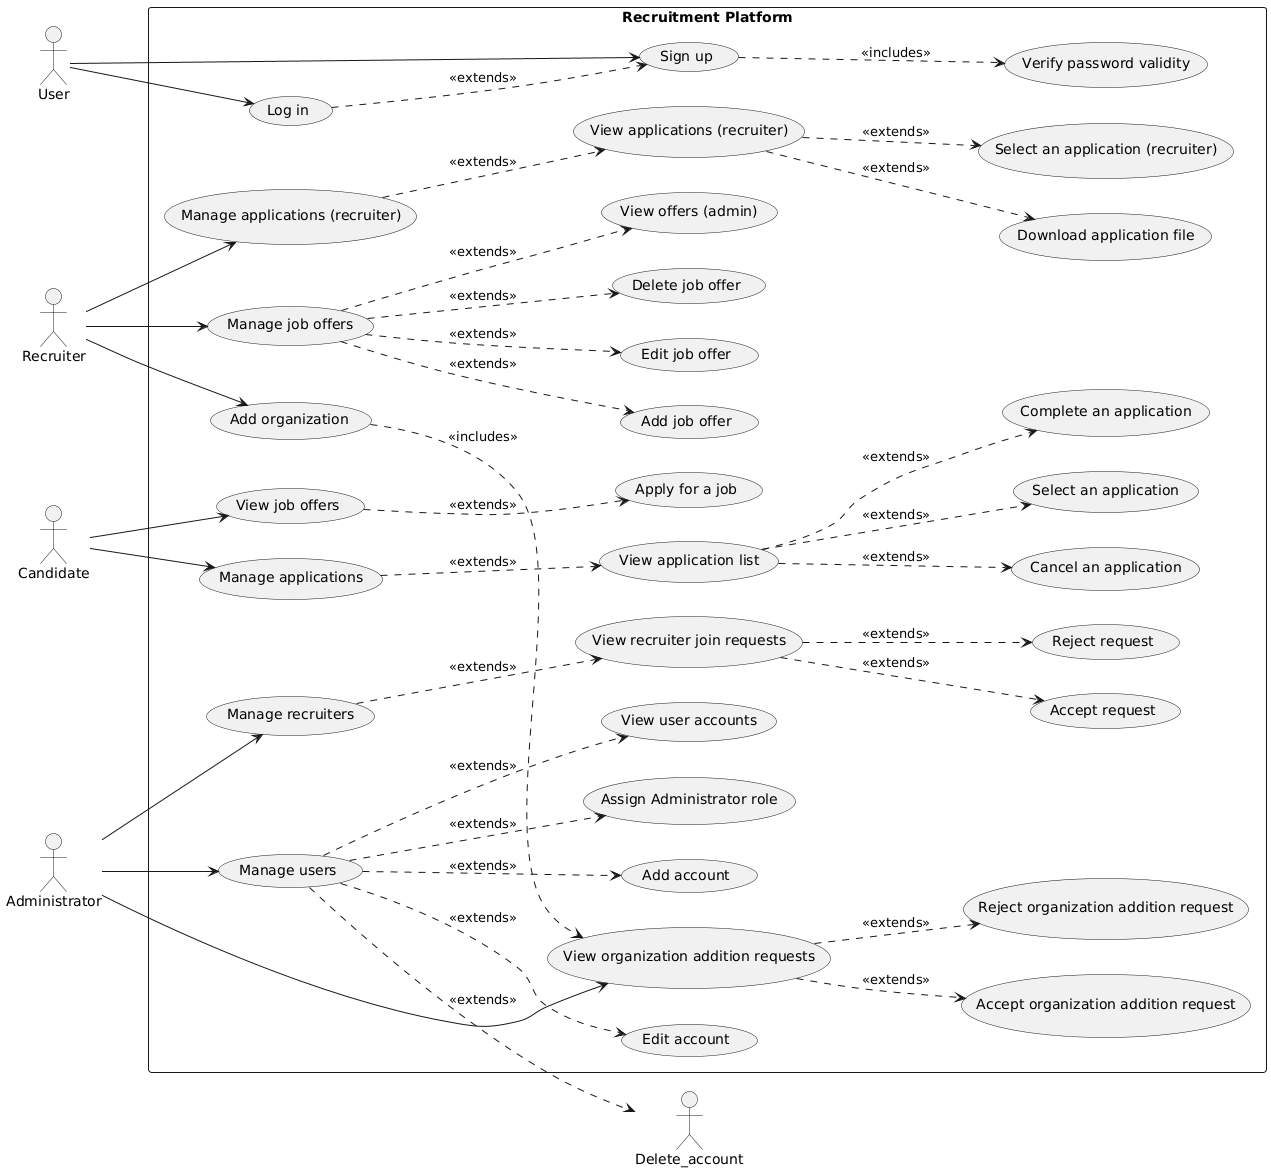

The diagram above was rendered by PlantUML. Its source (embedded in the PNG):
@startuml
left to right direction
    skinparam packageStyle rectangle

    actor User as User
    actor Administrator as Admin
    actor Recruiter as Recruiter
    actor Candidate as Candidate

    rectangle "Recruitment Platform" as System {
    usecase "Log in" as Log_in
    usecase "Sign up" as Sign_up
    usecase "Verify password validity" as Verify_password
    usecase "View job offers" as View_offers
    usecase "Apply for a job" as Apply_job
    usecase "View application list" as View_applications
    usecase "Select an application" as Select_application
    usecase "Complete an application" as Complete_application
    usecase "Cancel an application" as Cancel_application
    usecase "Manage applications" as Manage_applications

    usecase "Manage users" as Manage_users
    usecase "Manage recruiters" as Manage_recruiters
    usecase "View user accounts" as View_accounts
    usecase "Edit account" as Edit_account
    usecase "Add account" as Add_account
    usecase "Assign Administrator role" as Assign_role
    usecase "View recruiter join requests" as View_requests
    usecase "Accept request" as Accept_request
    usecase "Reject request" as Reject_request
    usecase "View organization addition requests" as View_org_requests
    usecase "Accept organization addition request" as Accept_org_request
    usecase "Reject organization addition request" as Reject_org_request

    usecase "Manage job offers" as Manage_offers
    usecase "View offers (admin)" as View_offers_admin
    usecase "Add job offer" as Add_offer
    usecase "Edit job offer" as Edit_offer
    usecase "Delete job offer" as Delete_offer
    usecase "Add organization" as Add_organization

    usecase "Manage applications (recruiter)" as Manage_recruiter_applications
    usecase "View applications (recruiter)" as View_recruiter_applications
    usecase "Select an application (recruiter)" as Select_recruiter_application
    usecase "Download application file" as Download_application_file
    }

    User --> Log_in
    User --> Sign_up
    Log_in -[dashed]-> Sign_up : <<extends>>
    Sign_up -[dashed]-> Verify_password : <<includes>>
    Candidate --> View_offers
    View_offers -[dashed]-> Apply_job : <<extends>>
    Candidate --> Manage_applications
    Manage_applications -[dashed]-> View_applications : <<extends>>
    View_applications -[dashed]-> Select_application : <<extends>>
    View_applications -[dashed]-> Complete_application : <<extends>>
    View_applications -[dashed]-> Cancel_application : <<extends>>

    Admin --> Manage_users
    Manage_users -[dashed]-> View_accounts : <<extends>>
    Manage_users -[dashed]-> Edit_account : <<extends>>
    Manage_users -[dashed]-> Delete_account : <<extends>>
    Manage_users -[dashed]-> Assign_role : <<extends>>
    Manage_users -[dashed]-> Add_account : <<extends>>

    Admin --> Manage_recruiters
    Manage_recruiters -[dashed]-> View_requests : <<extends>>
    View_requests -[dashed]-> Accept_request : <<extends>>   
    View_requests -[dashed]-> Reject_request : <<extends>>

    Admin --> View_org_requests
    View_org_requests -[dashed]-> Accept_org_request : <<extends>>
    View_org_requests -[dashed]-> Reject_org_request : <<extends>>

    Recruiter --> Manage_offers
    Manage_offers -[dashed]-> View_offers_admin : <<extends>>
    Manage_offers -[dashed]-> Add_offer : <<extends>>
    Manage_offers -[dashed]-> Edit_offer : <<extends>>
    Manage_offers -[dashed]-> Delete_offer : <<extends>>
    Recruiter --> Add_organization
    Add_organization -[dashed]-> View_org_requests : <<includes>>
    Recruiter --> Manage_recruiter_applications
    Manage_recruiter_applications -[dashed]-> View_recruiter_applications : <<extends>>
    View_recruiter_applications -[dashed]-> Select_recruiter_application : <<extends>>
    View_recruiter_applications -[dashed]-> Download_application_file : <<extends>>
@enduml